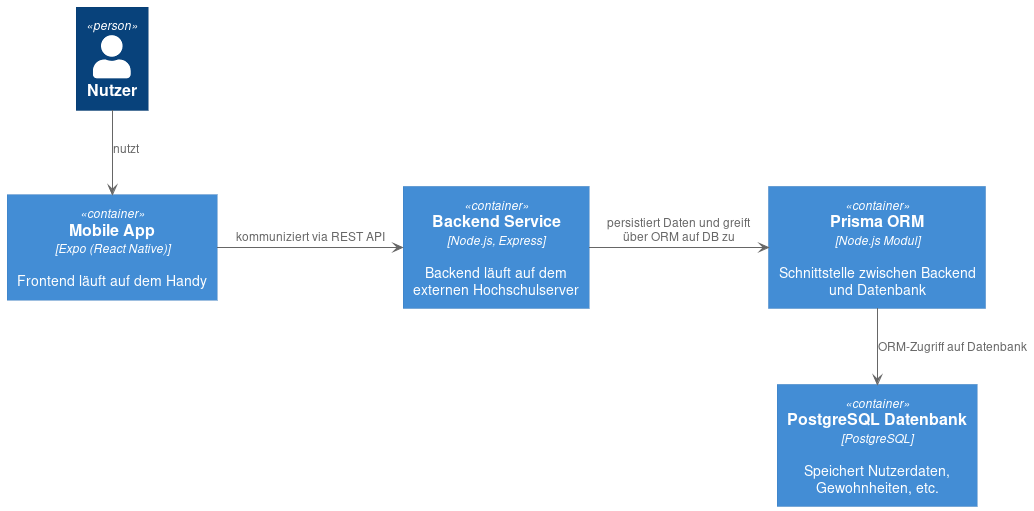

The diagram above was rendered by PlantUML. Its source (embedded in the PNG):
@startuml C4-level2
!include https://raw.githubusercontent.com/plantuml-stdlib/C4-PlantUML/master/C4_Container.puml

Person(Nutzer, "Nutzer")

Container(frontend, "Mobile App", "Expo (React Native)", "Frontend läuft auf dem Handy")
Container(backend, "Backend Service", "Node.js, Express", "Backend läuft auf dem externen Hochschulserver")

Container(db, "PostgreSQL Datenbank", "PostgreSQL", "Speichert Nutzerdaten, Gewohnheiten, etc.")
Container(prisma, "Prisma ORM", "Node.js Modul", "Schnittstelle zwischen Backend und Datenbank")

Nutzer --> frontend : nutzt

frontend -> backend : kommuniziert via REST API 
prisma --> db : ORM-Zugriff auf Datenbank

backend -> prisma : persistiert Daten und greift über ORM auf DB zu



@enduml